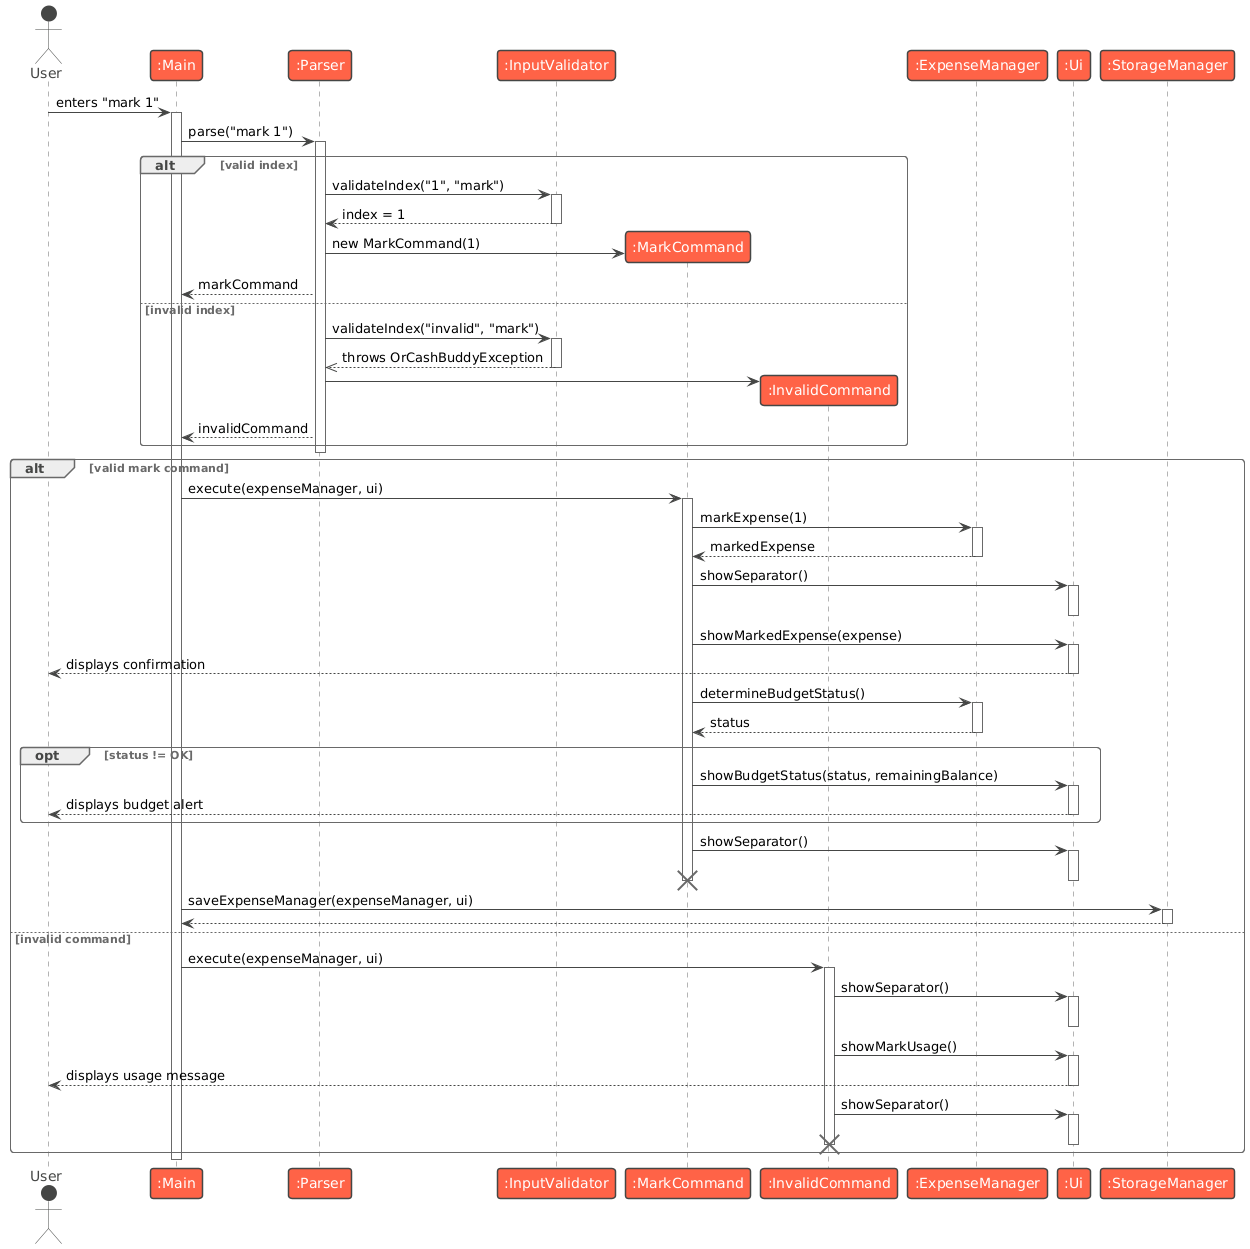

The diagram above was rendered by PlantUML. Its source (embedded in the PNG):
@startuml
!theme vibrant
actor User
participant ":Main" as Main
participant ":Parser" as Parser
participant ":InputValidator" as InputValidator
participant ":MarkCommand" as MarkCommand
participant ":InvalidCommand" as InvalidCommand
participant ":ExpenseManager" as ExpenseManager
participant ":Ui" as Ui
participant ":StorageManager" as StorageManager

User -> Main : enters "mark 1"
activate Main

Main -> Parser : parse("mark 1")
activate Parser

alt valid index
    Parser -> InputValidator : validateIndex("1", "mark")
    activate InputValidator
    InputValidator --> Parser : index = 1
    deactivate InputValidator

    create MarkCommand
    Parser -> MarkCommand : new MarkCommand(1)
    Parser --> Main : markCommand

else invalid index
    Parser -> InputValidator : validateIndex("invalid", "mark")
    activate InputValidator
    InputValidator -->> Parser : throws OrCashBuddyException
    deactivate InputValidator

    create InvalidCommand
    Parser -> InvalidCommand
    Parser --> Main : invalidCommand
end

deactivate Parser

alt valid mark command
    Main -> MarkCommand : execute(expenseManager, ui)
    activate MarkCommand

    MarkCommand -> ExpenseManager : markExpense(1)
    activate ExpenseManager
    ExpenseManager --> MarkCommand : markedExpense
    deactivate ExpenseManager

    MarkCommand -> Ui : showSeparator()
    activate Ui
    deactivate Ui

    MarkCommand -> Ui : showMarkedExpense(expense)
    activate Ui
    Ui --> User : displays confirmation
    deactivate Ui

    MarkCommand -> ExpenseManager : determineBudgetStatus()
    activate ExpenseManager
    ExpenseManager --> MarkCommand : status
    deactivate ExpenseManager

    opt status != OK
        MarkCommand -> Ui : showBudgetStatus(status, remainingBalance)
        activate Ui
        Ui --> User : displays budget alert
        deactivate Ui
    end

    MarkCommand -> Ui : showSeparator()
    activate Ui
    deactivate Ui

    deactivate MarkCommand
    destroy MarkCommand

    Main -> StorageManager : saveExpenseManager(expenseManager, ui)
    activate StorageManager
    StorageManager --> Main
    deactivate StorageManager

else invalid command
    Main -> InvalidCommand : execute(expenseManager, ui)
    activate InvalidCommand

    InvalidCommand -> Ui : showSeparator()
    activate Ui
    deactivate Ui

    InvalidCommand -> Ui : showMarkUsage()
    activate Ui
    Ui --> User : displays usage message
    deactivate Ui

    InvalidCommand -> Ui : showSeparator()
    activate Ui
    deactivate Ui

    deactivate InvalidCommand
    destroy InvalidCommand
end

deactivate Main
@enduml